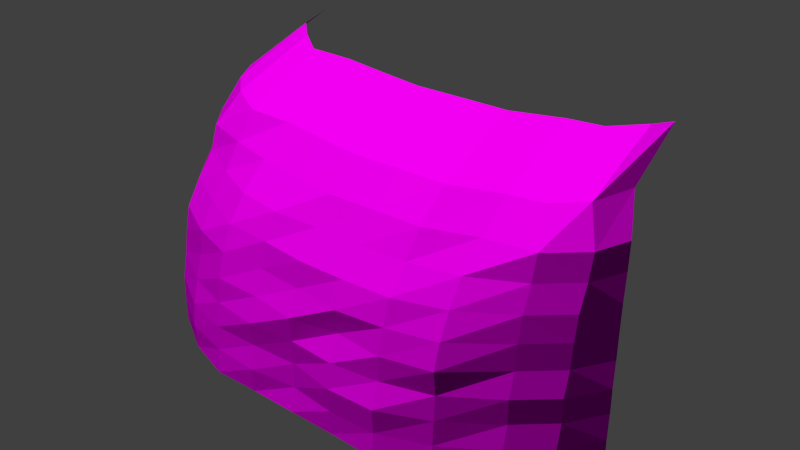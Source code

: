# Source: decoration_rock_cliff_7.blend  (saved by Blender 2.70.0; exported with 4.5.12 LTS)
import bpy
from mathutils import Matrix  # noqa: F401  (used for matrix-valued properties, if any)

bpy.ops.wm.read_factory_settings(use_empty=True)
scene = bpy.context.scene
scene.name = 'Scene'

# ---- collections
col_collection_1 = bpy.data.collections.new('Collection 1'); scene.collection.children.link(col_collection_1)

# ---- images (referenced by path relative to the original .blend; pixels are not part of the script)
import os
ASSET_DIR = os.environ.get("B2B_ASSET_DIR", "")  # directory of the original .blend (textures are referenced by path, not embedded)
HERE = os.path.dirname(os.path.abspath(__file__))  # packed textures are extracted next to this script under _unpacked/

def load_image(name, relpath, width, height, colorspace="sRGB"):
    """Load a texture the original file referenced (path relative to the .blend, or extracted next to this script)."""
    p = next((c for c in (os.path.join(HERE, relpath), os.path.join(ASSET_DIR, relpath)) if relpath and os.path.exists(c)), "")
    if p:
        img = bpy.data.images.load(p, check_existing=True)
        img.name = name
    else:  # same state as the original file: an image datablock whose file is absent (Cycles renders it pink)
        img = bpy.data.images.new(name, width, height)
        img.source = "FILE"
        img.filepath = "//" + (relpath or name)
    img.colorspace_settings.name = colorspace
    return img
img_decoration_rock_cliff_7_diffuse_jpg = load_image('decoration_rock_cliff_7_diffuse.jpg', 'Texturen/decoration_rock_cliff_7_diffuse.jpg', 1024, 1024, 'sRGB')
img_decoration_rock_cliff_7_normal_jpg = load_image('decoration_rock_cliff_7_normal.jpg', 'Texturen/decoration_rock_cliff_7_normal.jpg', 1024, 1024, 'sRGB')

# ---- materials (node trees are filled in below, after node groups)
mat_decoration_rock_cliff_7 = bpy.data.materials.new('decoration_rock_cliff_7')
mat_decoration_rock_cliff_7.alpha_threshold = 0.0
mat_decoration_rock_cliff_7.roughness = 0.5
mat_decoration_rock_cliff_7.line_color = (0.0, 0.0, 0.0, 1.0)

# ---- material node trees
mat_decoration_rock_cliff_7.use_nodes = True; mat_decoration_rock_cliff_7.node_tree.nodes.clear()
_N = mat_decoration_rock_cliff_7.node_tree.nodes; _L = mat_decoration_rock_cliff_7.node_tree.links
n0 = _N.new('ShaderNodeOutputMaterial'); n0.name = 'Material Output'; n0.location = (300, 300)
n1 = _N.new('ShaderNodeBsdfDiffuse'); n1.name = 'Diffuse BSDF'; n1.location = (10, 300)
n2 = _N.new('ShaderNodeTexImage'); n2.name = 'Image Texture'; n2.location = (-479, 315)
n2.width = 140
n2.image = img_decoration_rock_cliff_7_diffuse_jpg
n3 = _N.new('ShaderNodeNormalMap'); n3.name = 'Normal Map'; n3.location = (-249, 91)
n4 = _N.new('ShaderNodeTexCoord'); n4.name = 'Texture Coordinate'; n4.location = (-701, 314)
n5 = _N.new('ShaderNodeTexImage'); n5.name = 'Image Texture.001'; n5.location = (-465, 77)
n5.width = 140
n5.image = img_decoration_rock_cliff_7_normal_jpg
_L.new(n1.outputs[0], n0.inputs[0])
_L.new(n4.outputs[2], n2.inputs[0])
_L.new(n4.outputs[2], n5.inputs[0])
_L.new(n2.outputs[0], n1.inputs[0])
_L.new(n5.outputs[0], n3.inputs[1])
_L.new(n3.outputs[0], n1.inputs[2])
n0.is_active_output = True

# ---- world
world_world = bpy.data.worlds.new('World'); scene.world = world_world
world_world.color = (0.05088, 0.05088, 0.05088)
world_world.use_sun_shadow = False
world_world.sun_shadow_jitter_overblur = 0.0
world_world.cycles.sampling_method = 'MANUAL'
world_world.cycles.sample_map_resolution = 256

# ---- meshes
me_plane = bpy.data.meshes.new('Plane')
me_plane.from_pydata([(-7.789, 0.07338, -1.332e-06), (7.818, 0.1861, -1.233e-06), (-7.789, 2.374, 7.811), (7.818, 1.582, 7.811), (-7.789, 0.4409, 3.905), (0.01457, -1.776, -1.094e-06), (7.818, 0.6599, 3.905), (0.01457, 0.5682, 7.811), (0.01457, -1.696, 3.905), (-7.789, 0.09165, 1.953), (3.916, -1.859, -1.167e-06), (7.818, 0.9349, 5.858), (-3.887, 1.208, 7.811), (-7.789, 1.273, 5.858), (-3.887, -1.751, -1.072e-06), (7.818, 0.4006, 1.953), (3.916, 0.6303, 7.811), (0.01457, -1.006, 5.858), (0.01457, -1.549, 1.953), (-3.887, -1.351, 3.905), (3.916, -1.497, 3.905), (3.916, -0.9186, 5.858), (-3.887, -0.653, 5.858), (-3.887, -1.615, 1.953), (3.916, -1.855, 1.953), (-7.789, 0.06424, 0.9764), (5.867, -1.142, -1.003e-06), (7.818, 1.322, 6.835), (-5.838, 1.722, 7.811), (-7.789, 2.048, 6.835), (-5.838, -1.094, -1.426e-06), (7.818, 0.2025, 0.9764), (5.867, 1.295, 7.811), (0.01457, -0.2014, 6.835), (0.01457, -1.591, 0.9764), (-5.838, -0.5427, 3.905), (1.965, -1.303, 3.905), (-7.789, 0.2962, 2.929), (1.965, -1.804, -1.119e-06), (7.818, 0.7554, 4.882), (-1.936, 0.8677, 7.811), (-7.789, 0.6419, 4.882), (-1.936, -1.743, -1.065e-06), (7.818, 0.3973, 2.929), (1.965, 0.6071, 7.811), (0.01457, -1.212, 4.882), (0.01457, -1.601, 2.929), (-1.936, -1.4, 3.905), (5.867, -1.038, 3.905), (3.916, -0.09415, 6.835), (3.916, -1.242, 4.882), (1.965, -1.005, 5.858), (5.867, -0.2989, 5.858), (-3.887, 0.1002, 6.835), (-3.887, -1.082, 4.882), (-5.838, 0.2638, 5.858), (-1.936, -0.7746, 5.858), (-3.887, -1.468, 2.929), (-3.887, -1.671, 0.9764), (-5.838, -1.075, 1.953), (-1.936, -1.62, 1.953), (3.916, -1.502, 2.929), (3.916, -1.78, 0.9764), (1.965, -1.911, 1.953), (5.867, -1.009, 1.953), (5.867, 0.3217, 6.835), (-1.936, -0.2201, 6.835), (-1.936, -1.735, 2.929), (5.867, -0.9334, 2.929), (1.965, -0.2012, 6.835), (1.965, -1.445, 4.882), (5.867, -0.7529, 4.882), (-5.838, 1.02, 6.835), (-5.838, -0.4179, 4.882), (-1.936, -1.033, 4.882), (-5.838, -0.8203, 2.929), (-5.838, -1.165, 0.9764), (-1.936, -1.801, 0.9764), (1.965, -1.75, 2.929), (1.965, -1.83, 0.9764), (5.867, -1.041, 0.9764), (9.138, 1.376, -1.585e-06), (9.138, 2.773, 7.811), (9.138, 1.85, 3.905), (9.138, 2.125, 5.858), (9.138, 1.591, 1.953), (9.138, 2.512, 6.835), (9.138, 1.393, 0.9764), (9.138, 1.946, 4.882), (9.138, 1.587, 2.929), (10.16, 2.857, -1.681e-06), (9.638, 4.16, 7.811), (9.98, 3.299, 3.905), (9.878, 3.556, 5.858), (10.08, 3.057, 1.953), (9.735, 3.917, 6.835), (10.15, 2.872, 0.9764), (9.945, 3.388, 4.882), (10.08, 3.054, 2.929), (-8.933, 1.462, -1.51e-06), (-8.933, 3.763, 7.811), (-8.933, 1.829, 3.905), (-8.933, 1.48, 1.953), (-8.933, 2.662, 5.858), (-8.933, 1.453, 0.9764), (-8.933, 3.437, 6.835), (-8.933, 1.685, 2.929), (-8.933, 2.03, 4.882), (-9.725, 3.077, -1.953e-06), (-9.725, 5.378, 7.811), (-9.725, 3.445, 3.905), (-9.725, 3.095, 1.953), (-9.725, 4.277, 5.858), (-9.725, 3.068, 0.9764), (-9.725, 5.052, 6.835), (-9.725, 3.3, 2.929), (-9.725, 3.646, 4.882), (0.01457, 1.87, 8.864), (-3.887, 2.509, 8.864), (3.916, 1.932, 8.864), (-5.838, 2.56, 8.864), (5.867, 2.596, 8.864), (-1.936, 2.169, 8.864), (1.965, 1.909, 8.864), (7.199, 2.807, 8.87), (8.519, 3.455, 9.092), (9.019, 5.226, 9.092), (-7.306, 3.324, 9.047), (-8.482, 4.436, 9.047), (-9.241, 5.701, 9.047), (0.01457, 5.315, 10.41), (-3.887, 5.955, 10.41), (3.916, 5.378, 10.41), (-5.838, 6.006, 10.41), (5.867, 6.042, 10.41), (-1.936, 5.615, 10.41), (1.965, 5.354, 10.41), (7.199, 6.252, 10.41), (8.519, 6.901, 10.63), (9.019, 7.606, 10.63), (-6.923, 6.769, 10.59), (-8.067, 7.882, 10.59), (-8.859, 10.05, 10.59)], [], [(65, 27, 3, 32), (66, 33, 7, 40), (67, 46, 8, 47), (68, 43, 6, 48), (69, 49, 16, 44), (70, 50, 21, 51), (71, 39, 11, 52), (72, 53, 12, 28), (73, 54, 22, 55), (74, 45, 17, 56), (75, 57, 19, 35), (76, 58, 23, 59), (77, 34, 18, 60), (78, 61, 20, 36), (79, 62, 24, 63), (80, 31, 15, 64), (49, 65, 32, 16), (21, 52, 65, 49), (52, 11, 27, 65), (53, 66, 40, 12), (22, 56, 66, 53), (56, 17, 33, 66), (57, 67, 47, 19), (23, 60, 67, 57), (60, 18, 46, 67), (61, 68, 48, 20), (24, 64, 68, 61), (64, 15, 43, 68), (33, 69, 44, 7), (17, 51, 69, 33), (51, 21, 49, 69), (45, 70, 51, 17), (8, 36, 70, 45), (36, 20, 50, 70), (50, 71, 52, 21), (20, 48, 71, 50), (48, 6, 39, 71), (29, 72, 28, 2), (13, 55, 72, 29), (55, 22, 53, 72), (41, 73, 55, 13), (4, 35, 73, 41), (35, 19, 54, 73), (54, 74, 56, 22), (19, 47, 74, 54), (47, 8, 45, 74), (37, 75, 35, 4), (9, 59, 75, 37), (59, 23, 57, 75), (25, 76, 59, 9), (0, 30, 76, 25), (30, 14, 58, 76), (58, 77, 60, 23), (14, 42, 77, 58), (42, 5, 34, 77), (46, 78, 36, 8), (18, 63, 78, 46), (63, 24, 61, 78), (34, 79, 63, 18), (5, 38, 79, 34), (38, 10, 62, 79), (62, 80, 64, 24), (10, 26, 80, 62), (26, 1, 31, 80), (43, 15, 85, 89), (11, 39, 88, 84), (15, 31, 87, 85), (27, 11, 84, 86), (6, 43, 89, 83), (39, 6, 83, 88), (31, 1, 81, 87), (3, 27, 86, 82), (89, 85, 94, 98), (84, 88, 97, 93), (85, 87, 96, 94), (86, 84, 93, 95), (83, 89, 98, 92), (88, 83, 92, 97), (87, 81, 90, 96), (82, 86, 95, 91), (41, 13, 103, 107), (9, 37, 106, 102), (13, 29, 105, 103), (25, 9, 102, 104), (4, 41, 107, 101), (37, 4, 101, 106), (29, 2, 100, 105), (0, 25, 104, 99), (107, 103, 112, 116), (102, 106, 115, 111), (103, 105, 114, 112), (104, 102, 111, 113), (101, 107, 116, 110), (106, 101, 110, 115), (105, 100, 109, 114), (99, 104, 113, 108), (44, 16, 119, 123), (12, 40, 122, 118), (16, 32, 121, 119), (28, 12, 118, 120), (7, 44, 123, 117), (40, 7, 117, 122), (82, 91, 126, 125), (3, 82, 125, 124), (3, 124, 121, 32), (109, 100, 128, 129), (100, 2, 127, 128), (2, 28, 120, 127), (127, 120, 133, 140), (129, 128, 141, 142), (128, 127, 140, 141), (121, 124, 137, 134), (125, 126, 139, 138), (124, 125, 138, 137), (123, 119, 132, 136), (118, 122, 135, 131), (119, 121, 134, 132), (120, 118, 131, 133), (117, 123, 136, 130), (122, 117, 130, 135)])
_uv = me_plane.uv_layers.new(name='UVMap')
_uv.uv.foreach_set('vector', [0.7664, 0.5001, 0.8516, 0.5234, 0.8382, 0.5871, 0.7673, 0.5773, 0.4792, 0.4837, 0.5502, 0.4852, 0.5485, 0.5568, 0.4756, 0.5631, 0.4775, 0.2144, 0.5537, 0.2134, 0.553, 0.2794, 0.478, 0.2828, 0.7921, 0.2311, 0.8978, 0.2475, 0.8923, 0.319, 0.7779, 0.2971, 0.6214, 0.4867, 0.6927, 0.4902, 0.6907, 0.5605, 0.6199, 0.559, 0.6262, 0.3491, 0.6975, 0.3541, 0.6933, 0.4182, 0.6231, 0.4145, 0.7728, 0.3632, 0.8772, 0.387, 0.8625, 0.4543, 0.7691, 0.4305, 0.3228, 0.508, 0.4064, 0.489, 0.4012, 0.5697, 0.3245, 0.5811, 0.3276, 0.3614, 0.4069, 0.3512, 0.4083, 0.4177, 0.3247, 0.4336, 0.4792, 0.3502, 0.5529, 0.3482, 0.5524, 0.413, 0.4801, 0.4157, 0.3153, 0.2258, 0.3999, 0.218, 0.4039, 0.2853, 0.3188, 0.2954, 0.3059, 0.08363, 0.392, 0.0766, 0.3966, 0.1481, 0.3124, 0.1549, 0.4737, 0.0735, 0.5553, 0.07438, 0.5543, 0.145, 0.4756, 0.1451, 0.6303, 0.2155, 0.7087, 0.2214, 0.7018, 0.289, 0.6282, 0.285, 0.6375, 0.07569, 0.7192, 0.0804, 0.711, 0.1507, 0.6342, 0.1468, 0.8108, 0.08936, 0.9184, 0.1033, 0.9129, 0.1768, 0.8014, 0.1609, 0.6927, 0.4902, 0.7664, 0.5001, 0.7673, 0.5773, 0.6907, 0.5605, 0.6933, 0.4182, 0.7691, 0.4305, 0.7664, 0.5001, 0.6927, 0.4902, 0.7691, 0.4305, 0.8625, 0.4543, 0.8516, 0.5234, 0.7664, 0.5001, 0.4064, 0.489, 0.4792, 0.4837, 0.4756, 0.5631, 0.4012, 0.5697, 0.4083, 0.4177, 0.4801, 0.4157, 0.4792, 0.4837, 0.4064, 0.489, 0.4801, 0.4157, 0.5524, 0.413, 0.5502, 0.4852, 0.4792, 0.4837, 0.3999, 0.218, 0.4775, 0.2144, 0.478, 0.2828, 0.4039, 0.2853, 0.3966, 0.1481, 0.4756, 0.1451, 0.4775, 0.2144, 0.3999, 0.218, 0.4756, 0.1451, 0.5543, 0.145, 0.5537, 0.2134, 0.4775, 0.2144, 0.7087, 0.2214, 0.7921, 0.2311, 0.7779, 0.2971, 0.7018, 0.289, 0.711, 0.1507, 0.8014, 0.1609, 0.7921, 0.2311, 0.7087, 0.2214, 0.8014, 0.1609, 0.9129, 0.1768, 0.8978, 0.2475, 0.7921, 0.2311, 0.5502, 0.4852, 0.6214, 0.4867, 0.6199, 0.559, 0.5485, 0.5568, 0.5524, 0.413, 0.6231, 0.4145, 0.6214, 0.4867, 0.5502, 0.4852, 0.6231, 0.4145, 0.6933, 0.4182, 0.6927, 0.4902, 0.6214, 0.4867, 0.5529, 0.3482, 0.6262, 0.3491, 0.6231, 0.4145, 0.5524, 0.413, 0.553, 0.2794, 0.6282, 0.285, 0.6262, 0.3491, 0.5529, 0.3482, 0.6282, 0.285, 0.7018, 0.289, 0.6975, 0.3541, 0.6262, 0.3491, 0.6975, 0.3541, 0.7728, 0.3632, 0.7691, 0.4305, 0.6933, 0.4182, 0.7018, 0.289, 0.7779, 0.2971, 0.7728, 0.3632, 0.6975, 0.3541, 0.7779, 0.2971, 0.8923, 0.319, 0.8772, 0.387, 0.7728, 0.3632, 0.2325, 0.5297, 0.3228, 0.508, 0.3245, 0.5811, 0.2462, 0.5971, 0.2356, 0.4518, 0.3247, 0.4336, 0.3228, 0.508, 0.2325, 0.5297, 0.3247, 0.4336, 0.4083, 0.4177, 0.4064, 0.489, 0.3228, 0.508, 0.2376, 0.3784, 0.3276, 0.3614, 0.3247, 0.4336, 0.2356, 0.4518, 0.2274, 0.3102, 0.3188, 0.2954, 0.3276, 0.3614, 0.2376, 0.3784, 0.3188, 0.2954, 0.4039, 0.2853, 0.4069, 0.3512, 0.3276, 0.3614, 0.4069, 0.3512, 0.4792, 0.3502, 0.4801, 0.4157, 0.4083, 0.4177, 0.4039, 0.2853, 0.478, 0.2828, 0.4792, 0.3502, 0.4069, 0.3512, 0.478, 0.2828, 0.553, 0.2794, 0.5529, 0.3482, 0.4792, 0.3502, 0.2171, 0.2403, 0.3153, 0.2258, 0.3188, 0.2954, 0.2274, 0.3102, 0.2109, 0.1684, 0.3124, 0.1549, 0.3153, 0.2258, 0.2171, 0.2403, 0.3124, 0.1549, 0.3966, 0.1481, 0.3999, 0.218, 0.3153, 0.2258, 0.1991, 0.09631, 0.3059, 0.08363, 0.3124, 0.1549, 0.2109, 0.1684, 0.1862, 0.02236, 0.2949, 0.009703, 0.3059, 0.08363, 0.1991, 0.09631, 0.2949, 0.009703, 0.3879, 0.002486, 0.392, 0.0766, 0.3059, 0.08363, 0.392, 0.0766, 0.4737, 0.0735, 0.4756, 0.1451, 0.3966, 0.1481, 0.3879, 0.002486, 0.4723, 9.993e-05, 0.4737, 0.0735, 0.392, 0.0766, 0.4723, 9.993e-05, 0.5567, 9.993e-05, 0.5553, 0.07438, 0.4737, 0.0735, 0.5537, 0.2134, 0.6303, 0.2155, 0.6282, 0.285, 0.553, 0.2794, 0.5543, 0.145, 0.6342, 0.1468, 0.6303, 0.2155, 0.5537, 0.2134, 0.6342, 0.1468, 0.711, 0.1507, 0.7087, 0.2214, 0.6303, 0.2155, 0.5553, 0.07438, 0.6375, 0.07569, 0.6342, 0.1468, 0.5543, 0.145, 0.5567, 9.993e-05, 0.6411, 0.002256, 0.6375, 0.07569, 0.5553, 0.07438, 0.6411, 0.002256, 0.725, 0.006802, 0.7192, 0.0804, 0.6375, 0.07569, 0.7192, 0.0804, 0.8108, 0.08936, 0.8014, 0.1609, 0.711, 0.1507, 0.725, 0.006802, 0.818, 0.01552, 0.8108, 0.08936, 0.7192, 0.0804, 0.818, 0.01552, 0.9308, 0.03001, 0.9184, 0.1033, 0.8108, 0.08936, 0.8978, 0.2475, 0.9129, 0.1768, 0.999, 0.1914, 0.9821, 0.263, 0.8625, 0.4543, 0.8772, 0.387, 0.9579, 0.4074, 0.9409, 0.4774, 0.9129, 0.1768, 0.9184, 0.1033, 1.005, 0.1169, 0.999, 0.1914, 0.8516, 0.5234, 0.8625, 0.4543, 0.9409, 0.4774, 0.9288, 0.5493, 0.8923, 0.319, 0.8978, 0.2475, 0.9821, 0.263, 0.9753, 0.3367, 0.8772, 0.387, 0.8923, 0.319, 0.9753, 0.3367, 0.9579, 0.4074, 0.9184, 0.1033, 0.9308, 0.03001, 1.019, 0.04326, 1.005, 0.1169, 0.8382, 0.5871, 0.8516, 0.5234, 0.9288, 0.5493, 0.9064, 0.6162, 0.9821, 0.263, 0.999, 0.1914, 1.091, 0.2085, 1.073, 0.2818, 0.9409, 0.4774, 0.9579, 0.4074, 1.043, 0.4315, 1.022, 0.5051, 0.999, 0.1914, 1.005, 0.1169, 1.1, 0.1332, 1.091, 0.2085, 0.9288, 0.5493, 0.9409, 0.4774, 1.022, 0.5051, 1.004, 0.5814, 0.9753, 0.3367, 0.9821, 0.263, 1.073, 0.2818, 1.063, 0.358, 0.9579, 0.4074, 0.9753, 0.3367, 1.063, 0.358, 1.043, 0.4315, 1.005, 0.1169, 1.019, 0.04326, 1.115, 0.05908, 1.1, 0.1332, 0.9064, 0.6162, 0.9288, 0.5493, 1.004, 0.5814, 0.9736, 0.6533, 0.2376, 0.3784, 0.2356, 0.4518, 0.1528, 0.4788, 0.1544, 0.4011, 0.2109, 0.1684, 0.2171, 0.2403, 0.128, 0.2577, 0.1206, 0.1837, 0.2356, 0.4518, 0.2325, 0.5297, 0.1497, 0.56, 0.1528, 0.4788, 0.1991, 0.09631, 0.2109, 0.1684, 0.1206, 0.1837, 0.1065, 0.1104, 0.2274, 0.3102, 0.2376, 0.3784, 0.1544, 0.4011, 0.1409, 0.3298, 0.2171, 0.2403, 0.2274, 0.3102, 0.1409, 0.3298, 0.128, 0.2577, 0.2325, 0.5297, 0.2462, 0.5971, 0.1707, 0.6301, 0.1497, 0.56, 0.1862, 0.02236, 0.1991, 0.09631, 0.1065, 0.1104, 0.09141, 0.0362, 0.1544, 0.4011, 0.1528, 0.4788, 0.06214, 0.5133, 0.06201, 0.4301, 0.1206, 0.1837, 0.128, 0.2577, 0.03108, 0.2791, 0.02263, 0.2023, 0.1528, 0.4788, 0.1497, 0.56, 0.06154, 0.6, 0.06214, 0.5133, 0.1065, 0.1104, 0.1206, 0.1837, 0.02263, 0.2023, 0.007229, 0.1271, 0.1409, 0.3298, 0.1544, 0.4011, 0.06201, 0.4301, 0.04591, 0.3546, 0.128, 0.2577, 0.1409, 0.3298, 0.04591, 0.3546, 0.03108, 0.2791, 0.1497, 0.56, 0.1707, 0.6301, 0.08822, 0.6743, 0.06154, 0.6, 0.09141, 0.0362, 0.1065, 0.1104, 0.007229, 0.1271, -0.008522, 0.05228, 0.6199, 0.559, 0.6907, 0.5605, 0.6913, 0.6492, 0.6188, 0.6487, 0.4012, 0.5697, 0.4756, 0.5631, 0.4722, 0.6539, 0.397, 0.6615, 0.6907, 0.5605, 0.7673, 0.5773, 0.7678, 0.6691, 0.6913, 0.6492, 0.3245, 0.5811, 0.4012, 0.5697, 0.397, 0.6615, 0.3242, 0.6599, 0.5485, 0.5568, 0.6199, 0.559, 0.6188, 0.6487, 0.5462, 0.6463, 0.4756, 0.5631, 0.5485, 0.5568, 0.5462, 0.6463, 0.4722, 0.6539, 0.9064, 0.6162, 0.9736, 0.6533, 0.9396, 0.7619, 0.8725, 0.7032, 0.8382, 0.5871, 0.9064, 0.6162, 0.8725, 0.7032, 0.8198, 0.6742, 0.8382, 0.5871, 0.8198, 0.6742, 0.7678, 0.6691, 0.7673, 0.5773, 0.08822, 0.6743, 0.1707, 0.6301, 0.2022, 0.7182, 0.1429, 0.7587, 0.1707, 0.6301, 0.2462, 0.5971, 0.2645, 0.6872, 0.2022, 0.7182, 0.2462, 0.5971, 0.3245, 0.5811, 0.3242, 0.6599, 0.2645, 0.6872, 0.2645, 0.6872, 0.3242, 0.6599, 0.2971, 0.8502, 0.2444, 0.8826, 0.1429, 0.7587, 0.2022, 0.7182, 0.1764, 0.9201, 0.08764, 0.9999, 0.2022, 0.7182, 0.2645, 0.6872, 0.2444, 0.8826, 0.1764, 0.9201, 0.7678, 0.6691, 0.8198, 0.6742, 0.8374, 0.8685, 0.7829, 0.8636, 0.8725, 0.7032, 0.9396, 0.7619, 0.9314, 0.9265, 0.8982, 0.8998, 0.8198, 0.6742, 0.8725, 0.7032, 0.8982, 0.8998, 0.8374, 0.8685, 0.6188, 0.6487, 0.6913, 0.6492, 0.6991, 0.8411, 0.6193, 0.8418, 0.397, 0.6615, 0.4722, 0.6539, 0.4588, 0.8482, 0.3777, 0.8561, 0.6913, 0.6492, 0.7678, 0.6691, 0.7829, 0.8636, 0.6991, 0.8411, 0.3242, 0.6599, 0.397, 0.6615, 0.3777, 0.8561, 0.2971, 0.8502, 0.5462, 0.6463, 0.6188, 0.6487, 0.6193, 0.8418, 0.5399, 0.8397, 0.4722, 0.6539, 0.5462, 0.6463, 0.5399, 0.8397, 0.4588, 0.8482])
me_plane.materials.append(mat_decoration_rock_cliff_7)
me_plane.use_remesh_preserve_volume = False
me_plane.use_remesh_preserve_attributes = False
me_plane.use_mirror_vertex_groups = False
me_plane.update()

# ---- objects
ob_plane = bpy.data.objects.new('Plane', me_plane)

# ---- transforms, parenting, visibility, modifiers, constraints
ob_plane.location = (0.0, 0.0, 0.0)
ob_plane.lineart.crease_threshold = 0.0

# ---- collection membership
col_collection_1.objects.link(ob_plane)

# ---- scene / render settings (as saved in the file)
scene.frame_start = 1; scene.frame_end = 250; scene.frame_set(1)
scene.render.engine = 'CYCLES'
scene.render.resolution_percentage = 50
scene.render.dither_intensity = 0.0
scene.cycles.use_denoising = False
scene.cycles.samples = 10
scene.cycles.sampling_pattern = 'TABULATED_SOBOL'
scene.cycles.light_sampling_threshold = 0.0
scene.cycles.use_adaptive_sampling = False
scene.cycles.use_light_tree = False
scene.cycles.blur_glossy = 0.0
scene.cycles.volume_bounces = 1
scene.cycles.pixel_filter_type = 'GAUSSIAN'
scene.cycles.sample_clamp_indirect = 0.0
scene.view_settings.view_transform = 'Standard'
bpy.context.view_layer.update()

# ---- added for rendering (the .blend has no active camera and no usable light): camera, sun
cam_auto = bpy.data.cameras.new('AutoCamera')
cam_auto.lens = 50.0
cam_auto.sensor_width = 36.0
cam_auto.clip_end = 1000.0
ob_auto_camera = bpy.data.objects.new('AutoCamera', cam_auto)
scene.collection.objects.link(ob_auto_camera)
ob_auto_camera.location = (23.8274, -24.2668, 24.2064)
ob_auto_camera.rotation_euler = (1.09748, -7.21219e-08, 0.694738)
scene.camera = ob_auto_camera
light_auto_sun = bpy.data.lights.new('AutoSun', 'SUN')
light_auto_sun.energy = 3.0
light_auto_sun.angle = 0.0523599
ob_auto_sun = bpy.data.objects.new('AutoSun', light_auto_sun)
scene.collection.objects.link(ob_auto_sun)
ob_auto_sun.rotation_euler = (0.872665, 0.174533, 0.523599)
bpy.context.view_layer.update()
